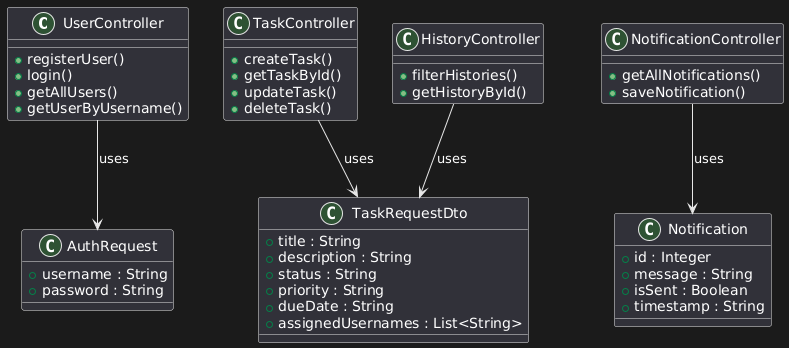

The diagram above was rendered by PlantUML. Its source (embedded in the PNG):
@startuml
class "UserController" {
    +registerUser()
    +login()
    +getAllUsers()
    +getUserByUsername()
}

class "TaskController" {
    +createTask()
    +getTaskById()
    +updateTask()
    +deleteTask()
}

class "HistoryController" {
    +filterHistories()
    +getHistoryById()
}

class "NotificationController" {
    +getAllNotifications()
    +saveNotification()
}

class "AuthRequest" {
    +username : String
    +password : String
}

class "TaskRequestDto" {
    +title : String
    +description : String
    +status : String
    +priority : String
    +dueDate : String
    +assignedUsernames : List<String>
}

class "Notification" {
    +id : Integer
    +message : String
    +isSent : Boolean
    +timestamp : String
}

UserController --> "AuthRequest" : uses
TaskController --> "TaskRequestDto" : uses
HistoryController --> "TaskRequestDto" : uses
NotificationController --> "Notification" : uses
@enduml